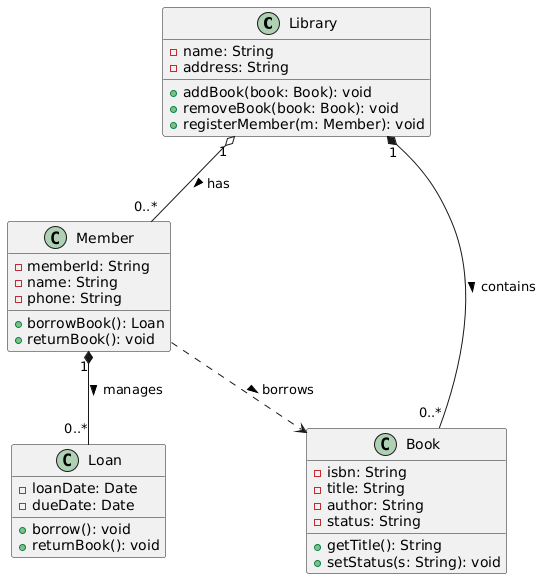

The diagram above was rendered by PlantUML. Its source (embedded in the PNG):
@startuml
' 设置中文字体（可选）
skinparam defaultFontName SimSun
skinparam classAttributeIcon false

' 定义类
class Library {
    - name: String
    - address: String
    + addBook(book: Book): void
    + removeBook(book: Book): void
    + registerMember(m: Member): void
}

class Member {
    - memberId: String
    - name: String
    - phone: String
    + borrowBook(): Loan
    + returnBook(): void
}

class Loan {
    - loanDate: Date
    - dueDate: Date
    + borrow(): void
    + returnBook(): void
}

class Book {
    - isbn: String
    - title: String
    - author: String
    - status: String
    + getTitle(): String
    + setStatus(s: String): void
}

' 定义关系

' Library 与 Book 之间是组合关系：图书属于图书馆，图书馆销毁则图书也应被管理清除（强生命周期依赖）
Library "1" *-- "0..*" Book : contains >

' Library 与 Member 之间是聚合关系：读者可以独立存在，不是图书馆的组成部分
Library "1" o-- "0..*" Member : has >

' Member 与 Loan 之间是组合关系：借阅记录由读者创建，通常随读者删除而清除
Member "1" *-- "0..*" Loan : manages >

' Member 和 Book 之间是依赖关系：借书时需要使用 Book 对象
Member ..> Book : borrows >

' 可选：添加注释说明组合 vs 聚合
note right of Library::contains
    组合（Composition）：
    图书馆“拥有”图书，
    图书生命周期依赖于图书馆。
    若图书馆关闭，图书也被清空。
end note

note right of Library::has
    聚合（Aggregation）：
    读者注册到图书馆，
    但读者可独立存在。
end note

note right of Member::manages
    组合（Composition）：
    借阅记录完全属于读者，
    删除读者时应删除其所有借阅记录。
end note
@enduml